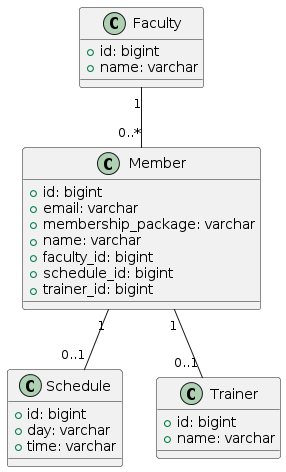

The diagram above was rendered by PlantUML. Its source (embedded in the PNG):
@startuml
class Faculty {
  + id: bigint
  + name: varchar
}

class Member {
  + id: bigint
  + email: varchar
  + membership_package: varchar
  + name: varchar
  + faculty_id: bigint
  + schedule_id: bigint
  + trainer_id: bigint
}
class Schedule {
  + id: bigint
  + day: varchar
  + time: varchar
}

class Trainer {
  + id: bigint
  + name: varchar
}

Faculty "1" -- "0..*" Member
Member "1" -- "0..1" Schedule
Member "1" -- "0..1" Trainer
@enduml